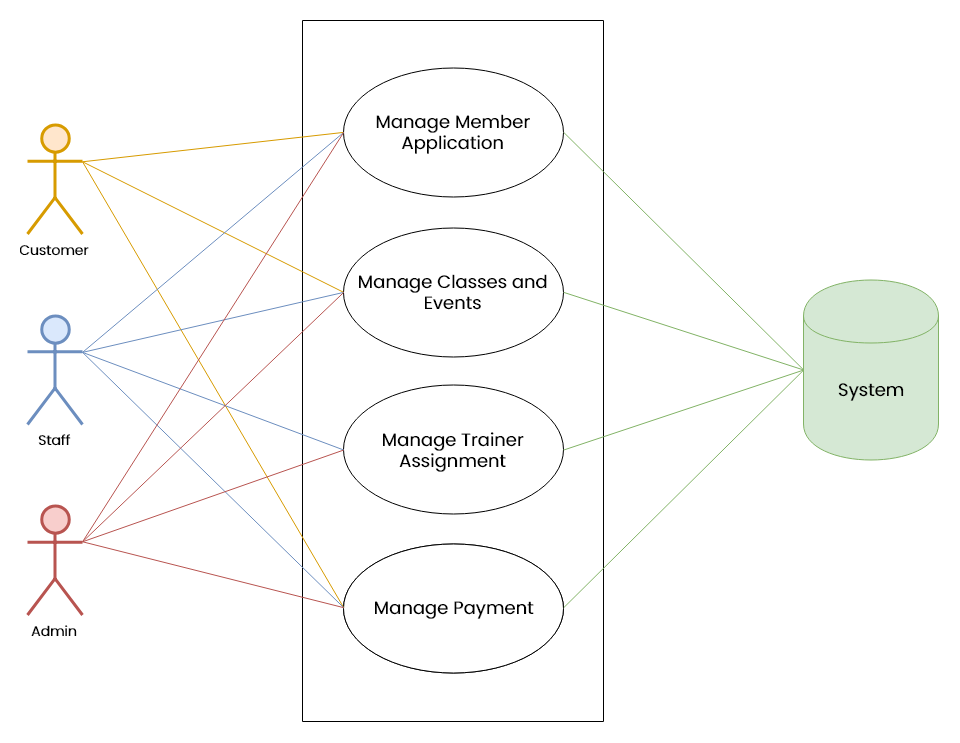

The diagram above was exported from draw.io. Its source (the exported page's mxGraphModel, read from the mxfile embedded in the PNG):
<mxGraphModel dx="988" dy="675" grid="1" gridSize="10" guides="1" tooltips="1" connect="1" arrows="1" fold="1" page="1" pageScale="1" pageWidth="850" pageHeight="1100" math="0" shadow="0">
  <root>
    <mxCell id="0" />
    <mxCell id="1" parent="0" />
    <mxCell id="MHakK8Xam6OWr6TEVb0T-1" value="&amp;nbsp;" style="text;html=1;resizable=0;points=[];autosize=1;align=left;verticalAlign=top;spacingTop=-4;" vertex="1" parent="1">
      <mxGeometry x="780" y="358" width="20" height="20" as="geometry" />
    </mxCell>
    <mxCell id="MHakK8Xam6OWr6TEVb0T-3" value="&amp;nbsp;" style="text;html=1;resizable=0;points=[];autosize=1;align=left;verticalAlign=top;spacingTop=-4;" vertex="1" parent="1">
      <mxGeometry x="1195" y="593" width="20" height="20" as="geometry" />
    </mxCell>
    <mxCell id="MHakK8Xam6OWr6TEVb0T-4" value="" style="rounded=0;whiteSpace=wrap;html=1;rotation=90;" vertex="1" parent="1">
      <mxGeometry x="499" y="399" width="701" height="301" as="geometry" />
    </mxCell>
    <mxCell id="MHakK8Xam6OWr6TEVb0T-5" value="&lt;h2&gt;&lt;span style=&quot;font-weight: normal&quot;&gt;Manage Member Application&lt;/span&gt;&lt;/h2&gt;" style="ellipse;whiteSpace=wrap;html=1;fontFamily=Poppins;" vertex="1" parent="1">
      <mxGeometry x="740" y="246" width="220" height="129" as="geometry" />
    </mxCell>
    <mxCell id="MHakK8Xam6OWr6TEVb0T-9" value="" style="ellipse;whiteSpace=wrap;html=1;" vertex="1" parent="1">
      <mxGeometry x="740" y="722" width="220" height="129" as="geometry" />
    </mxCell>
    <mxCell id="MHakK8Xam6OWr6TEVb0T-10" value="&lt;h2&gt;&lt;span style=&quot;font-weight: normal&quot;&gt;Manage Classes and Events&lt;/span&gt;&lt;/h2&gt;" style="ellipse;whiteSpace=wrap;html=1;fontFamily=Poppins;" vertex="1" parent="1">
      <mxGeometry x="740" y="406" width="220" height="129" as="geometry" />
    </mxCell>
    <mxCell id="MHakK8Xam6OWr6TEVb0T-11" value="&lt;h2&gt;&lt;span style=&quot;font-weight: normal&quot;&gt;Manage Trainer Assignment&lt;/span&gt;&lt;/h2&gt;" style="ellipse;whiteSpace=wrap;html=1;fontFamily=Poppins;" vertex="1" parent="1">
      <mxGeometry x="740" y="564" width="220" height="129" as="geometry" />
    </mxCell>
    <mxCell id="MHakK8Xam6OWr6TEVb0T-12" value="&lt;h2&gt;&lt;span style=&quot;font-weight: normal&quot;&gt;Manage Payment&lt;/span&gt;&lt;/h2&gt;" style="ellipse;whiteSpace=wrap;html=1;fontFamily=Poppins;" vertex="1" parent="1">
      <mxGeometry x="740" y="722" width="220" height="129" as="geometry" />
    </mxCell>
    <mxCell id="MHakK8Xam6OWr6TEVb0T-39" style="edgeStyle=none;rounded=0;orthogonalLoop=1;jettySize=auto;html=1;exitX=0;exitY=0.5;exitDx=0;exitDy=0;entryX=1;entryY=0.5;entryDx=0;entryDy=0;fillColor=#d5e8d4;strokeColor=#82b366;endArrow=none;endFill=0;" edge="1" parent="1" source="MHakK8Xam6OWr6TEVb0T-13" target="MHakK8Xam6OWr6TEVb0T-5">
      <mxGeometry relative="1" as="geometry" />
    </mxCell>
    <mxCell id="MHakK8Xam6OWr6TEVb0T-40" style="edgeStyle=none;rounded=0;orthogonalLoop=1;jettySize=auto;html=1;exitX=0;exitY=0.5;exitDx=0;exitDy=0;entryX=1;entryY=0.5;entryDx=0;entryDy=0;fillColor=#d5e8d4;strokeColor=#82b366;endArrow=none;endFill=0;" edge="1" parent="1" source="MHakK8Xam6OWr6TEVb0T-13" target="MHakK8Xam6OWr6TEVb0T-10">
      <mxGeometry relative="1" as="geometry" />
    </mxCell>
    <mxCell id="MHakK8Xam6OWr6TEVb0T-41" style="edgeStyle=none;rounded=0;orthogonalLoop=1;jettySize=auto;html=1;exitX=0;exitY=0.5;exitDx=0;exitDy=0;entryX=1;entryY=0.5;entryDx=0;entryDy=0;fillColor=#d5e8d4;strokeColor=#82b366;endArrow=none;endFill=0;" edge="1" parent="1" source="MHakK8Xam6OWr6TEVb0T-13" target="MHakK8Xam6OWr6TEVb0T-11">
      <mxGeometry relative="1" as="geometry" />
    </mxCell>
    <mxCell id="MHakK8Xam6OWr6TEVb0T-42" style="edgeStyle=none;rounded=0;orthogonalLoop=1;jettySize=auto;html=1;exitX=0;exitY=0.5;exitDx=0;exitDy=0;entryX=1;entryY=0.5;entryDx=0;entryDy=0;fillColor=#d5e8d4;strokeColor=#82b366;endArrow=none;endFill=0;" edge="1" parent="1" source="MHakK8Xam6OWr6TEVb0T-13" target="MHakK8Xam6OWr6TEVb0T-12">
      <mxGeometry relative="1" as="geometry" />
    </mxCell>
    <mxCell id="MHakK8Xam6OWr6TEVb0T-13" value="&lt;font face=&quot;Poppins&quot; style=&quot;font-size: 18px&quot;&gt;System&lt;/font&gt;" style="shape=cylinder;whiteSpace=wrap;html=1;boundedLbl=1;backgroundOutline=1;fillColor=#d5e8d4;strokeColor=#82b366;" vertex="1" parent="1">
      <mxGeometry x="1200" y="458.5" width="135" height="180" as="geometry" />
    </mxCell>
    <mxCell id="MHakK8Xam6OWr6TEVb0T-25" style="rounded=0;orthogonalLoop=1;jettySize=auto;html=1;exitX=1;exitY=0.3333333333333333;exitDx=0;exitDy=0;exitPerimeter=0;entryX=0;entryY=0.5;entryDx=0;entryDy=0;fillColor=#ffe6cc;strokeColor=#d79b00;endArrow=none;endFill=0;" edge="1" parent="1" source="MHakK8Xam6OWr6TEVb0T-14" target="MHakK8Xam6OWr6TEVb0T-5">
      <mxGeometry relative="1" as="geometry" />
    </mxCell>
    <mxCell id="MHakK8Xam6OWr6TEVb0T-26" style="rounded=0;orthogonalLoop=1;jettySize=auto;html=1;exitX=1;exitY=0.3333333333333333;exitDx=0;exitDy=0;exitPerimeter=0;entryX=0;entryY=0.5;entryDx=0;entryDy=0;fillColor=#ffe6cc;strokeColor=#d79b00;endArrow=none;endFill=0;" edge="1" parent="1" source="MHakK8Xam6OWr6TEVb0T-14" target="MHakK8Xam6OWr6TEVb0T-10">
      <mxGeometry relative="1" as="geometry" />
    </mxCell>
    <mxCell id="MHakK8Xam6OWr6TEVb0T-27" style="rounded=0;orthogonalLoop=1;jettySize=auto;html=1;exitX=1;exitY=0.3333333333333333;exitDx=0;exitDy=0;exitPerimeter=0;entryX=0;entryY=0.5;entryDx=0;entryDy=0;fillColor=#ffe6cc;strokeColor=#d79b00;endArrow=none;endFill=0;" edge="1" parent="1" source="MHakK8Xam6OWr6TEVb0T-14" target="MHakK8Xam6OWr6TEVb0T-12">
      <mxGeometry relative="1" as="geometry" />
    </mxCell>
    <mxCell id="MHakK8Xam6OWr6TEVb0T-14" value="&lt;font face=&quot;Poppins&quot; style=&quot;font-size: 14px&quot;&gt;Customer&lt;/font&gt;" style="shape=umlActor;verticalLabelPosition=bottom;labelBackgroundColor=#ffffff;verticalAlign=top;html=1;outlineConnect=0;strokeWidth=3;fillColor=#ffe6cc;strokeColor=#d79b00;" vertex="1" parent="1">
      <mxGeometry x="424" y="303.5" width="55" height="109" as="geometry" />
    </mxCell>
    <mxCell id="MHakK8Xam6OWr6TEVb0T-28" style="edgeStyle=none;rounded=0;orthogonalLoop=1;jettySize=auto;html=1;exitX=1;exitY=0.3333333333333333;exitDx=0;exitDy=0;exitPerimeter=0;entryX=0;entryY=0.5;entryDx=0;entryDy=0;fillColor=#dae8fc;strokeColor=#6c8ebf;endArrow=none;endFill=0;" edge="1" parent="1" source="MHakK8Xam6OWr6TEVb0T-15" target="MHakK8Xam6OWr6TEVb0T-5">
      <mxGeometry relative="1" as="geometry" />
    </mxCell>
    <mxCell id="MHakK8Xam6OWr6TEVb0T-29" style="edgeStyle=none;rounded=0;orthogonalLoop=1;jettySize=auto;html=1;exitX=1;exitY=0.3333333333333333;exitDx=0;exitDy=0;exitPerimeter=0;entryX=0;entryY=0.5;entryDx=0;entryDy=0;fillColor=#dae8fc;strokeColor=#6c8ebf;endArrow=none;endFill=0;" edge="1" parent="1" source="MHakK8Xam6OWr6TEVb0T-15" target="MHakK8Xam6OWr6TEVb0T-10">
      <mxGeometry relative="1" as="geometry" />
    </mxCell>
    <mxCell id="MHakK8Xam6OWr6TEVb0T-30" style="edgeStyle=none;rounded=0;orthogonalLoop=1;jettySize=auto;html=1;exitX=1;exitY=0.3333333333333333;exitDx=0;exitDy=0;exitPerimeter=0;entryX=0;entryY=0.5;entryDx=0;entryDy=0;fillColor=#dae8fc;strokeColor=#6c8ebf;endArrow=none;endFill=0;" edge="1" parent="1" source="MHakK8Xam6OWr6TEVb0T-15" target="MHakK8Xam6OWr6TEVb0T-11">
      <mxGeometry relative="1" as="geometry" />
    </mxCell>
    <mxCell id="MHakK8Xam6OWr6TEVb0T-31" style="edgeStyle=none;rounded=0;orthogonalLoop=1;jettySize=auto;html=1;exitX=1;exitY=0.3333333333333333;exitDx=0;exitDy=0;exitPerimeter=0;entryX=0;entryY=0.5;entryDx=0;entryDy=0;fillColor=#dae8fc;strokeColor=#6c8ebf;endArrow=none;endFill=0;" edge="1" parent="1" source="MHakK8Xam6OWr6TEVb0T-15" target="MHakK8Xam6OWr6TEVb0T-12">
      <mxGeometry relative="1" as="geometry" />
    </mxCell>
    <mxCell id="MHakK8Xam6OWr6TEVb0T-15" value="&lt;font face=&quot;Poppins&quot; style=&quot;font-size: 14px&quot;&gt;Staff&lt;/font&gt;" style="shape=umlActor;verticalLabelPosition=bottom;labelBackgroundColor=#ffffff;verticalAlign=top;html=1;outlineConnect=0;strokeWidth=3;fillColor=#dae8fc;strokeColor=#6c8ebf;" vertex="1" parent="1">
      <mxGeometry x="424" y="494" width="55" height="109" as="geometry" />
    </mxCell>
    <mxCell id="MHakK8Xam6OWr6TEVb0T-34" style="edgeStyle=none;rounded=0;orthogonalLoop=1;jettySize=auto;html=1;exitX=1;exitY=0.3333333333333333;exitDx=0;exitDy=0;exitPerimeter=0;entryX=0;entryY=0.5;entryDx=0;entryDy=0;fillColor=#f8cecc;strokeColor=#b85450;endArrow=none;endFill=0;" edge="1" parent="1" source="MHakK8Xam6OWr6TEVb0T-16" target="MHakK8Xam6OWr6TEVb0T-5">
      <mxGeometry relative="1" as="geometry" />
    </mxCell>
    <mxCell id="MHakK8Xam6OWr6TEVb0T-35" style="edgeStyle=none;rounded=0;orthogonalLoop=1;jettySize=auto;html=1;exitX=1;exitY=0.3333333333333333;exitDx=0;exitDy=0;exitPerimeter=0;entryX=0;entryY=0.5;entryDx=0;entryDy=0;fillColor=#f8cecc;strokeColor=#b85450;endArrow=none;endFill=0;" edge="1" parent="1" source="MHakK8Xam6OWr6TEVb0T-16" target="MHakK8Xam6OWr6TEVb0T-10">
      <mxGeometry relative="1" as="geometry" />
    </mxCell>
    <mxCell id="MHakK8Xam6OWr6TEVb0T-36" style="edgeStyle=none;rounded=0;orthogonalLoop=1;jettySize=auto;html=1;exitX=1;exitY=0.3333333333333333;exitDx=0;exitDy=0;exitPerimeter=0;entryX=0;entryY=0.5;entryDx=0;entryDy=0;fillColor=#f8cecc;strokeColor=#b85450;endArrow=none;endFill=0;" edge="1" parent="1" source="MHakK8Xam6OWr6TEVb0T-16" target="MHakK8Xam6OWr6TEVb0T-11">
      <mxGeometry relative="1" as="geometry" />
    </mxCell>
    <mxCell id="MHakK8Xam6OWr6TEVb0T-37" style="edgeStyle=none;rounded=0;orthogonalLoop=1;jettySize=auto;html=1;exitX=1;exitY=0.3333333333333333;exitDx=0;exitDy=0;exitPerimeter=0;entryX=0;entryY=0.5;entryDx=0;entryDy=0;fillColor=#f8cecc;strokeColor=#b85450;endArrow=none;endFill=0;" edge="1" parent="1" source="MHakK8Xam6OWr6TEVb0T-16" target="MHakK8Xam6OWr6TEVb0T-12">
      <mxGeometry relative="1" as="geometry" />
    </mxCell>
    <mxCell id="MHakK8Xam6OWr6TEVb0T-16" value="&lt;font face=&quot;Poppins&quot; style=&quot;font-size: 14px&quot;&gt;Admin&lt;/font&gt;" style="shape=umlActor;verticalLabelPosition=bottom;labelBackgroundColor=#ffffff;verticalAlign=top;html=1;outlineConnect=0;strokeWidth=3;fillColor=#f8cecc;strokeColor=#b85450;" vertex="1" parent="1">
      <mxGeometry x="424" y="684.5" width="55" height="109" as="geometry" />
    </mxCell>
  </root>
</mxGraphModel>